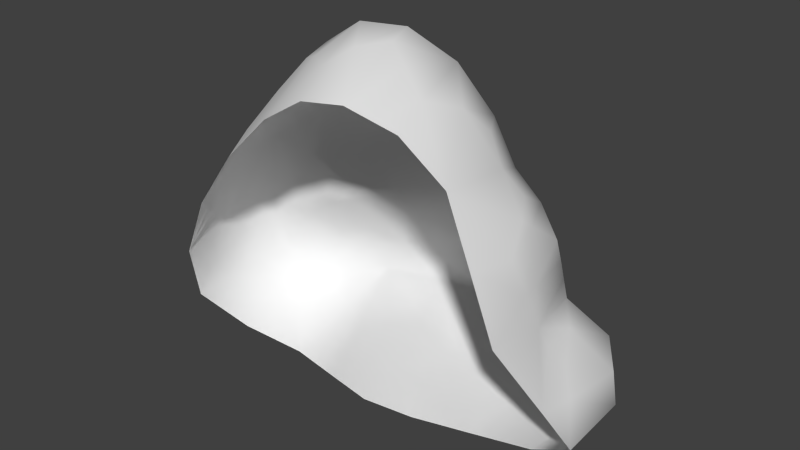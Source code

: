 # Source: Rock02.blend  (saved by Blender 2.73.0; exported with 4.5.12 LTS)
import bpy
from mathutils import Matrix  # noqa: F401  (used for matrix-valued properties, if any)

bpy.ops.wm.read_factory_settings(use_empty=True)
scene = bpy.context.scene
scene.name = 'Scene'

# ---- collections
col_collection_1 = bpy.data.collections.new('Collection 1'); scene.collection.children.link(col_collection_1)

# ---- world
world_world = bpy.data.worlds.new('World'); scene.world = world_world
world_world.color = (0.05088, 0.05088, 0.05088)
world_world.use_sun_shadow = False
world_world.sun_shadow_jitter_overblur = 0.0
world_world.cycles.sampling_method = 'MANUAL'
world_world.cycles.sample_map_resolution = 256

# ---- meshes
me_plane = bpy.data.meshes.new('Plane')
me_plane.from_pydata([(-0.3333, 0.7532, 0.4512), (0.1735, 0.4635, 0.9989), (1.162, 0.5028, 0.8537), (1.948, 0.6408, 0.368), (0.4411, -0.0423, 2.764), (0.9543, 0.06159, 2.444), (1.431, 0.07363, 1.875), (1.613, 0.1067, 1.454), (1.372, -0.5106, 2.823), (1.828, -0.5345, 2.255), (-0.4221, 0.2838, 1.848), (-0.1172, 0.2449, 2.444), (-1.483, 0.4682, 0.4067), (0.2318, -0.3274, 3.506), (0.4877, -0.9002, 3.589), (1.118, -1.21, 3.228), (-0.4587, -0.4531, 3.286), (-1.343, -0.05055, 2.401), (-0.685, -0.04923, 2.8), (-1.282, 0.2441, 1.939), (-1.836, 0.04228, 1.051), (-2.303, -0.4157, 0.5696), (-2.084, -1.041, 1.108), (-1.678, -0.7893, 2.088), (-0.5696, -0.9743, 3.215), (-1.131, -1.291, 2.422), (0.05219, -1.382, 3.396), (2.679, -0.04083, 0.3852), (2.142, -0.5136, 1.277), (2.419, -0.8004, 0.694), (2.086, -1.111, 1.899), (-2.061, -0.4642, -0.3893), (-1.594, 0.331, -0.3591), (-0.6499, -0.233, -0.4277), (0.1274, 0.2166, -0.113), (1.776, 0.2737, -0.1063), (0.9436, -0.3995, -0.2815), (2.51, -0.408, -0.08916), (-0.1821, 0.2398, 1.461), (-0.05148, 0.7426, 0.08454), (-0.03997, 0.6127, 0.7009), (-0.9541, 0.5617, 0.5529), (0.7138, 0.5746, 0.874), (1.518, 0.5991, 0.5348), (1.316, 0.2798, 1.217), (1.901, 0.646, 0.112), (2.368, 0.3806, 0.4643), (0.1897, 0.08178, 2.499), (0.3689, -0.1881, 3.23), (0.701, 0.008734, 2.589), (1.167, -0.1185, 2.739), (1.092, 0.1398, 2.036), (1.744, -0.1299, 2.028), (1.476, 0.06015, 1.693), (2.018, -0.08551, 1.363), (1.598, -0.6066, 2.511), (1.291, -0.8635, 3.085), (2.006, -0.8456, 2.184), (-0.4186, 0.1628, 2.724), (-0.8726, 0.3054, 1.919), (-0.2014, 0.3357, 2.121), (-1.631, 0.5396, -0.02147), (-1.692, 0.2, 0.6694), (-0.105, -0.3775, 3.451), (0.3751, -0.5188, 3.617), (0.2786, -1.183, 3.562), (0.7941, -1.052, 3.429), (1.233, -1.696, 3.088), (-0.6031, -0.3155, 3.009), (-0.5797, -0.663, 3.305), (-1.367, 0.1772, 2.195), (-1.565, -0.4118, 2.32), (-0.9993, -0.04254, 2.605), (-1.544, 0.1004, 1.571), (-2.161, -0.07427, 0.855), (-2.304, -0.4801, -0.01095), (-2.212, -0.7581, 0.8799), (-1.903, -0.8923, 1.652), (-2.097, -1.465, 0.6951), (-1.446, -1.064, 2.211), (-0.8254, -1.148, 2.855), (-0.2608, -1.163, 3.352), (-1.105, -1.622, 2.205), (0.1321, -1.776, 3.161), (2.818, -0.2061, 0.1335), (2.56, -0.4083, 0.5121), (2.155, -0.6675, 1.0), (2.177, -0.8549, 1.523), (2.66, -1.327, 0.5822), (1.951, -1.574, 1.948), (-1.859, -0.03503, -0.4564), (-1.867, -0.8672, -0.5172), (-1.144, 0.1873, -0.4327), (-0.4749, -0.8494, -0.6415), (-0.2851, -0.09159, -0.2199), (0.6133, -0.1332, -0.1834), (2.154, -0.07834, -0.1286), (1.292, 0.006428, -0.2233), (0.9154, -1.099, -0.4222), (2.325, -0.9467, -0.2269), (0.563, 0.2412, 1.703), (-0.9432, 0.1161, 1.255), (0.9386, 0.7652, 0.1108), (-0.8932, 0.6486, -0.004193), (1.974, 0.1404, 0.8848), (2.473, 0.3238, 0.157), (-0.1016, -0.1292, 3.057), (0.8382, -0.3334, 3.32), (1.404, -0.0882, 2.286), (2.073, -0.2984, 1.777), (1.688, -1.586, 2.65), (-0.7782, 0.2859, 2.395), (-2.152, 0.172, 0.06115), (-0.07942, -0.7012, 3.633), (0.6823, -1.795, 3.259), (-1.097, -0.6184, 2.774), (-1.931, -0.2333, 1.767), (-2.192, -1.276, -0.0008468), (-1.696, -1.544, 1.465), (-0.4523, -1.699, 2.805), (2.847, -1.091, 0.1146), (2.212, -1.53, 1.189), (-1.251, -0.6036, -0.7616), (0.3012, -1.162, -0.4355), (1.534, -0.9357, -0.4149), (-0.1867, 0.6906, 0.576), (-0.1924, 0.7556, 0.2679), (-0.6437, 0.6469, 0.502), (0.06674, 0.5371, 0.8499), (-0.004304, 0.344, 1.23), (0.4436, 0.5317, 0.9364), (1.239, 0.3913, 1.035), (1.34, 0.551, 0.6943), (0.9377, 0.5335, 0.8638), (1.925, 0.6434, 0.24), (1.733, 0.62, 0.4514), (2.158, 0.5107, 0.4162), (0.5711, -0.01649, 2.677), (0.3154, 0.01896, 2.632), (0.405, -0.1143, 2.997), (1.023, 0.09881, 2.24), (0.8277, 0.0357, 2.517), (1.061, -0.02899, 2.591), (1.453, 0.06675, 1.784), (1.262, 0.1068, 1.956), (1.586, -0.02875, 1.952), (1.545, 0.08341, 1.574), (1.815, 0.01002, 1.408), (1.466, 0.194, 1.336), (1.333, -0.6829, 2.954), (1.486, -0.558, 2.667), (1.269, -0.311, 2.781), (1.711, -0.5736, 2.383), (1.916, -0.6906, 2.22), (1.78, -0.335, 2.142), (-0.3021, 0.2549, 1.655), (-0.6473, 0.2853, 1.885), (-0.3117, 0.306, 1.985), (-0.1593, 0.2907, 2.283), (-0.2679, 0.2053, 2.587), (0.03622, 0.1642, 2.472), (-1.557, 0.5064, 0.1926), (-1.587, 0.3314, 0.5381), (-1.219, 0.5149, 0.4798), (0.0634, -0.3524, 3.478), (0.3034, -0.4231, 3.561), (0.3004, -0.2584, 3.368), (0.6409, -0.9764, 3.509), (0.4314, -0.7095, 3.603), (0.3832, -1.041, 3.575), (0.956, -1.13, 3.328), (1.175, -1.455, 3.158), (1.205, -1.037, 3.156), (-0.5309, -0.3843, 3.15), (-0.5192, -0.558, 3.296), (-0.2818, -0.4153, 3.369), (-1.355, 0.06349, 2.297), (-1.454, -0.2289, 2.36), (-1.171, -0.04694, 2.498), (-0.6441, -0.1802, 2.903), (-0.5518, 0.05342, 2.76), (-0.8422, -0.04979, 2.698), (-1.413, 0.1862, 1.758), (-1.324, 0.2125, 2.068), (-1.077, 0.2831, 1.928), (-1.69, 0.06439, 1.311), (-1.764, 0.1079, 0.8602), (-1.999, -0.01986, 0.953), (-2.303, -0.4462, 0.2793), (-2.257, -0.5863, 0.7247), (-2.232, -0.2443, 0.7123), (-1.993, -0.9668, 1.38), (-2.148, -0.8997, 0.9938), (-2.09, -1.253, 0.9014), (-1.79, -0.8408, 1.87), (-1.562, -0.9265, 2.15), (-1.622, -0.6013, 2.209), (-0.4152, -1.068, 3.284), (-0.5746, -0.8187, 3.26), (-0.6975, -1.061, 3.035), (-0.9782, -1.22, 2.639), (-1.288, -1.177, 2.317), (-1.118, -1.456, 2.313), (-0.1043, -1.272, 3.374), (0.09212, -1.579, 3.279), (0.1654, -1.282, 3.479), (2.619, -0.2246, 0.4486), (2.748, -0.1235, 0.2593), (2.523, 0.1699, 0.4247), (2.148, -0.5905, 1.139), (2.079, -0.2998, 1.32), (2.159, -0.6845, 1.4), (2.285, -0.734, 0.8472), (2.541, -1.064, 0.6381), (2.488, -0.6043, 0.6031), (2.131, -0.9835, 1.711), (2.047, -0.9781, 2.042), (2.019, -1.342, 1.923), (-1.96, -0.2496, -0.4229), (-1.964, -0.6657, -0.4533), (-2.182, -0.4721, -0.2001), (-1.369, 0.2592, -0.3959), (-1.726, 0.148, -0.4078), (-1.612, 0.4354, -0.1903), (-0.5624, -0.5412, -0.5346), (-0.8969, -0.02282, -0.4302), (-0.4675, -0.1623, -0.3238), (0.3703, 0.04171, -0.1482), (-0.07884, 0.06253, -0.1665), (0.03796, 0.4742, -0.01425), (1.534, 0.14, -0.1648), (1.839, 0.4598, 0.002835), (1.965, 0.09766, -0.1175), (1.118, -0.1965, -0.2524), (0.9295, -0.7494, -0.3518), (0.7784, -0.2664, -0.2324), (2.331, -0.2432, -0.1089), (2.663, -0.307, 0.02215), (2.418, -0.6773, -0.158), (-0.5626, 0.1776, 1.358), (0.1904, 0.2386, 1.582), (0.4436, 0.7497, 0.09765), (-0.4724, 0.6956, 0.04017), (0.4493, 0.6938, 0.4058), (-0.4916, 0.359, 0.9779), (-0.9237, 0.6055, 0.2743), (-0.9486, 0.3231, 0.9039), (0.6384, 0.399, 1.289), (0.8262, 0.6725, 0.4924), (1.229, 0.6822, 0.3228), (1.748, 0.3698, 0.7098), (0.9392, 0.2619, 1.46), (1.647, 0.2101, 1.051), (1.42, 0.7056, 0.1114), (2.187, 0.4849, 0.1345), (2.17, 0.2605, 0.6745), (2.421, 0.3522, 0.3107), (0.3763, 0.1582, 2.101), (0.04407, -0.02372, 2.778), (0.1337, -0.1594, 3.144), (0.6036, -0.2615, 3.275), (0.632, 0.124, 2.146), (0.7696, -0.1558, 2.955), (1.003, -0.217, 3.029), (1.287, -0.1032, 2.513), (0.8284, 0.1923, 1.87), (1.249, 0.02508, 2.161), (1.571, -0.1118, 2.157), (1.905, -0.2158, 1.902), (1.025, 0.1544, 1.698), (1.767, -0.1223, 1.735), (1.997, 0.02816, 1.124), (2.046, -0.1917, 1.57), (1.494, -0.3483, 2.399), (1.652, -1.096, 2.58), (1.065, -0.5887, 3.202), (1.489, -1.233, 2.868), (2.031, -0.5758, 1.981), (1.856, -1.212, 2.417), (-0.2601, 0.02293, 2.893), (-0.5984, 0.2145, 2.554), (-0.9079, 0.2322, 1.589), (-0.8254, 0.2833, 2.156), (-0.4898, 0.3059, 2.263), (0.1808, 0.2808, 1.912), (-1.262, 0.5953, -0.01283), (-1.892, 0.3544, 0.01984), (-1.318, 0.1423, 0.9622), (-1.922, 0.1912, 0.3653), (-0.1033, -0.2534, 3.254), (-0.0922, -0.5394, 3.542), (0.6066, -0.4296, 3.469), (0.1478, -0.61, 3.625), (0.09961, -0.942, 3.597), (0.4805, -1.489, 3.41), (0.8161, -0.689, 3.375), (0.7382, -1.425, 3.344), (1.46, -1.641, 2.869), (0.9575, -1.745, 3.174), (-0.3523, -0.2224, 3.036), (-0.8502, -0.467, 2.883), (-0.3296, -0.6821, 3.469), (-0.8385, -0.6407, 3.039), (-1.073, 0.2281, 2.285), (-1.649, -0.01011, 1.991), (-1.748, -0.3155, 2.048), (-1.331, -0.5188, 2.54), (-1.048, -0.3228, 2.682), (-0.8887, 0.112, 2.494), (-1.244, 0.1139, 1.413), (-1.738, -0.06077, 1.669), (-2.157, 0.0441, 0.4581), (-2.046, -0.1604, 1.311), (-2.228, -0.1531, 0.0251), (-2.248, -0.878, -0.005899), (-2.072, -0.5083, 1.323), (-2.202, -1.017, 0.4395), (-1.917, -0.5692, 1.71), (-1.8, -1.218, 1.559), (-2.144, -1.371, 0.3471), (-1.897, -1.505, 1.08), (-1.272, -0.8411, 2.502), (-1.571, -1.304, 1.838), (-0.9614, -0.8834, 2.823), (-0.6389, -1.423, 2.83), (-0.1701, -0.9319, 3.492), (-0.3565, -1.431, 3.079), (-1.401, -1.583, 1.835), (-0.7786, -1.66, 2.505), (0.4072, -1.785, 3.21), (-0.1601, -1.737, 2.983), (2.645, 0.05886, 0.1452), (2.832, -0.6485, 0.124), (2.263, -0.1339, 0.6984), (2.705, -0.7496, 0.3133), (2.061, -0.2636, 0.9426), (2.186, -1.099, 1.095), (2.125, -0.5767, 1.65), (2.196, -1.192, 1.356), (2.754, -1.209, 0.3484), (2.436, -1.428, 0.8855), (1.819, -1.58, 2.299), (2.081, -1.552, 1.568), (-2.005, 0.06943, -0.1976), (-1.555, -0.3193, -0.609), (-2.029, -1.072, -0.259), (-1.559, -0.7354, -0.6394), (-1.019, 0.419, -0.2184), (-1.198, -0.2081, -0.5971), (-0.8631, -0.7265, -0.7015), (-0.08682, -1.006, -0.5385), (0.008073, -0.6269, -0.3277), (-0.5892, 0.2786, -0.1121), (0.776, 0.316, -0.03632), (0.4573, -0.6477, -0.3094), (2.313, 0.1227, 0.01419), (1.844, -0.507, -0.2718), (1.115, 0.3858, -0.05625), (1.413, -0.4646, -0.3191), (0.6083, -1.131, -0.4288), (1.225, -1.017, -0.4186), (2.586, -1.019, -0.05616), (1.93, -0.9412, -0.3209), (-0.5676, 0.5167, 0.74), (0.1285, 0.723, 0.3368), (-0.558, 0.6793, 0.2711), (0.4465, 0.6278, 0.6711), (-0.2479, 0.3514, 1.104), (0.317, 0.3774, 1.259), (0.9385, 0.3442, 1.162), (1.493, 0.3457, 0.8726), (1.083, 0.6057, 0.5933), (2.173, 0.4978, 0.2753), (1.577, 0.6628, 0.2814), (1.953, 0.4402, 0.563), (0.5873, -0.136, 2.976), (0.4737, 0.07149, 2.389), (0.2245, -0.07022, 2.888), (1.155, -0.003637, 2.376), (0.828, 0.1116, 2.193), (0.9154, -0.08924, 2.773), (1.675, -0.07628, 1.843), (1.146, 0.1316, 1.827), (1.416, -0.002557, 2.056), (1.245, 0.2287, 1.517), (1.792, -0.05571, 1.572), (1.732, 0.05729, 1.23), (1.168, -0.4423, 2.992), (1.492, -0.8908, 2.767), (1.383, -0.3285, 2.59), (1.634, -0.3458, 2.27), (1.785, -0.8929, 2.4), (1.903, -0.4567, 2.061), (-0.06064, 0.262, 1.783), (-0.605, 0.2346, 1.622), (-0.5685, 0.2848, 2.074), (0.1085, 0.2219, 2.192), (-0.3788, 0.2536, 2.423), (-0.1119, 0.09445, 2.685), (-1.24, 0.5606, 0.2335), (-1.74, 0.3468, 0.2789), (-1.268, 0.3248, 0.721), (0.09855, -0.2559, 3.311), (0.1056, -0.4812, 3.552), (0.4535, -0.3447, 3.418), (0.5607, -1.233, 3.46), (0.6238, -0.7018, 3.489), (0.2655, -0.8257, 3.6), (1.01, -0.8587, 3.265), (0.9568, -1.44, 3.251), (1.332, -1.344, 3.013), (-0.3171, -0.3188, 3.206), (-0.6847, -0.5125, 3.092), (-0.3057, -0.5487, 3.419), (-1.122, 0.08977, 2.387), (-1.552, -0.1176, 2.178), (-1.251, -0.2807, 2.514), (-0.8462, -0.2515, 2.786), (-0.4521, -0.07862, 2.897), (-0.7203, 0.07544, 2.622), (-1.16, 0.2254, 1.673), (-1.531, 0.09274, 1.875), (-1.075, 0.2562, 2.107), (-1.868, -0.04764, 1.311), (-1.504, 0.09983, 1.136), (-1.96, 0.07652, 0.6591), (-2.23, -0.1978, 0.3687), (-2.252, -0.7316, 0.3594), (-2.152, -0.3797, 1.018), (-1.945, -1.236, 1.23), (-2.032, -0.7364, 1.352), (-2.146, -1.135, 0.6704), (-1.769, -0.5825, 1.959), (-1.681, -1.072, 1.854), (-1.447, -0.7227, 2.354), (-0.527, -1.246, 3.057), (-0.3724, -0.8753, 3.376), (-0.768, -0.851, 3.042), (-0.8784, -1.44, 2.572), (-1.125, -1.03, 2.572), (-1.345, -1.38, 2.076), (-0.002336, -1.107, 3.486), (-0.1322, -1.505, 3.179), (0.2863, -1.534, 3.345), (2.393, 0.01797, 0.5616), (2.725, -0.4365, 0.2863), (2.584, 0.1144, 0.285), (2.173, -0.8913, 1.247), (2.07, -0.2812, 1.131), (2.102, -0.4384, 1.485), (2.271, -0.4339, 0.7728), (2.362, -1.081, 0.8664), (2.622, -0.9066, 0.4757), (2.108, -1.267, 1.64), (2.082, -0.7791, 1.846), (1.938, -1.277, 2.17), (-2.094, -0.2013, -0.1989), (-1.759, -0.4925, -0.5311), (-2.106, -0.7718, -0.2296), (-1.316, 0.4272, -0.2044), (-1.462, -0.03006, -0.5025), (-1.809, 0.2524, -0.194), (-0.2772, -0.584, -0.4311), (-0.88, -0.3747, -0.5658), (-0.743, 0.1284, -0.2711), (0.407, 0.3948, -0.02528), (0.1892, -0.2926, -0.238), (-0.2756, 0.3763, -0.06316), (1.689, -0.1835, -0.2183), (1.477, 0.4228, -0.02671), (2.076, 0.2913, 0.008515), (0.9469, 0.05973, -0.1443), (1.171, -0.607, -0.3355), (0.6934, -0.6985, -0.3306), (2.131, -0.5922, -0.2149), (2.488, -0.09215, 0.01817), (2.625, -0.6629, -0.01701)], [], [(363, 246, 101, 244), (364, 243, 102, 241), (365, 242, 103, 245), (366, 248, 102, 243), (367, 244, 101, 239), (368, 240, 100, 247), (369, 247, 100, 251), (370, 252, 104, 250), (371, 249, 102, 248), (372, 256, 105, 254), (373, 253, 102, 249), (374, 250, 104, 255), (375, 260, 107, 262), (376, 261, 100, 257), (377, 258, 106, 259), (378, 264, 108, 266), (379, 265, 100, 261), (380, 262, 107, 263), (381, 268, 109, 270), (382, 269, 100, 265), (383, 266, 108, 267), (384, 251, 100, 269), (385, 270, 109, 272), (386, 271, 104, 252), (387, 263, 107, 275), (388, 276, 110, 274), (389, 273, 108, 264), (390, 267, 108, 273), (391, 274, 110, 278), (392, 277, 109, 268), (393, 284, 100, 240), (394, 239, 101, 281), (395, 282, 111, 283), (396, 257, 100, 284), (397, 283, 111, 280), (398, 279, 106, 258), (399, 245, 103, 285), (400, 286, 112, 288), (401, 287, 101, 246), (402, 259, 106, 289), (403, 290, 113, 292), (404, 291, 107, 260), (405, 294, 114, 296), (406, 295, 107, 291), (407, 292, 113, 293), (408, 275, 107, 295), (409, 296, 114, 298), (410, 297, 110, 276), (411, 289, 106, 299), (412, 300, 115, 302), (413, 301, 113, 290), (414, 308, 111, 303), (415, 304, 116, 305), (416, 306, 115, 307), (417, 307, 115, 300), (418, 299, 106, 279), (419, 280, 111, 308), (420, 281, 101, 309), (421, 310, 116, 304), (422, 303, 111, 282), (423, 312, 116, 310), (424, 309, 101, 287), (425, 288, 112, 311), (426, 311, 112, 313), (427, 314, 117, 316), (428, 315, 116, 312), (429, 320, 118, 318), (430, 317, 116, 315), (431, 316, 117, 319), (432, 305, 116, 317), (433, 318, 118, 322), (434, 321, 115, 306), (435, 324, 119, 326), (436, 325, 113, 301), (437, 302, 115, 323), (438, 328, 119, 324), (439, 323, 115, 321), (440, 322, 118, 327), (441, 293, 113, 325), (442, 326, 119, 330), (443, 329, 114, 294), (444, 255, 104, 333), (445, 334, 120, 332), (446, 331, 105, 256), (447, 338, 121, 336), (448, 335, 104, 271), (449, 272, 109, 337), (450, 333, 104, 335), (451, 336, 121, 340), (452, 339, 120, 334), (453, 342, 121, 338), (454, 337, 109, 277), (455, 278, 110, 341), (456, 313, 112, 343), (457, 344, 122, 346), (458, 345, 117, 314), (459, 285, 103, 347), (460, 348, 122, 344), (461, 343, 112, 286), (462, 351, 123, 350), (463, 349, 122, 348), (464, 347, 103, 352), (465, 241, 102, 353), (466, 354, 123, 351), (467, 352, 103, 242), (468, 356, 124, 358), (469, 357, 102, 253), (470, 254, 105, 355), (471, 353, 102, 357), (472, 358, 124, 360), (473, 359, 123, 354), (474, 362, 124, 356), (475, 355, 105, 331), (476, 332, 120, 361), (125, 363, 244, 40), (0, 127, 363, 125), (127, 41, 246, 363), (126, 364, 241, 39), (0, 125, 364, 126), (125, 40, 243, 364), (127, 365, 245, 41), (0, 126, 365, 127), (126, 39, 242, 365), (128, 366, 243, 40), (1, 130, 366, 128), (130, 42, 248, 366), (129, 367, 239, 38), (1, 128, 367, 129), (128, 40, 244, 367), (130, 368, 247, 42), (1, 129, 368, 130), (129, 38, 240, 368), (131, 369, 251, 44), (2, 133, 369, 131), (133, 42, 247, 369), (132, 370, 250, 43), (2, 131, 370, 132), (131, 44, 252, 370), (133, 371, 248, 42), (2, 132, 371, 133), (132, 43, 249, 371), (134, 372, 254, 45), (3, 136, 372, 134), (136, 46, 256, 372), (135, 373, 249, 43), (3, 134, 373, 135), (134, 45, 253, 373), (136, 374, 255, 46), (3, 135, 374, 136), (135, 43, 250, 374), (137, 375, 262, 49), (4, 139, 375, 137), (139, 48, 260, 375), (138, 376, 257, 47), (4, 137, 376, 138), (137, 49, 261, 376), (139, 377, 259, 48), (4, 138, 377, 139), (138, 47, 258, 377), (140, 378, 266, 51), (5, 142, 378, 140), (142, 50, 264, 378), (141, 379, 261, 49), (5, 140, 379, 141), (140, 51, 265, 379), (142, 380, 263, 50), (5, 141, 380, 142), (141, 49, 262, 380), (143, 381, 270, 53), (6, 145, 381, 143), (145, 52, 268, 381), (144, 382, 265, 51), (6, 143, 382, 144), (143, 53, 269, 382), (145, 383, 267, 52), (6, 144, 383, 145), (144, 51, 266, 383), (146, 384, 269, 53), (7, 148, 384, 146), (148, 44, 251, 384), (147, 385, 272, 54), (7, 146, 385, 147), (146, 53, 270, 385), (148, 386, 252, 44), (7, 147, 386, 148), (147, 54, 271, 386), (149, 387, 275, 56), (8, 151, 387, 149), (151, 50, 263, 387), (150, 388, 274, 55), (8, 149, 388, 150), (149, 56, 276, 388), (151, 389, 264, 50), (8, 150, 389, 151), (150, 55, 273, 389), (152, 390, 273, 55), (9, 154, 390, 152), (154, 52, 267, 390), (153, 391, 278, 57), (9, 152, 391, 153), (152, 55, 274, 391), (154, 392, 268, 52), (9, 153, 392, 154), (153, 57, 277, 392), (155, 393, 240, 38), (10, 157, 393, 155), (157, 60, 284, 393), (156, 394, 281, 59), (10, 155, 394, 156), (155, 38, 239, 394), (157, 395, 283, 60), (10, 156, 395, 157), (156, 59, 282, 395), (158, 396, 284, 60), (11, 160, 396, 158), (160, 47, 257, 396), (159, 397, 280, 58), (11, 158, 397, 159), (158, 60, 283, 397), (160, 398, 258, 47), (11, 159, 398, 160), (159, 58, 279, 398), (161, 399, 285, 61), (12, 163, 399, 161), (163, 41, 245, 399), (162, 400, 288, 62), (12, 161, 400, 162), (161, 61, 286, 400), (163, 401, 246, 41), (12, 162, 401, 163), (162, 62, 287, 401), (164, 402, 289, 63), (13, 166, 402, 164), (166, 48, 259, 402), (165, 403, 292, 64), (13, 164, 403, 165), (164, 63, 290, 403), (166, 404, 260, 48), (13, 165, 404, 166), (165, 64, 291, 404), (167, 405, 296, 66), (14, 169, 405, 167), (169, 65, 294, 405), (168, 406, 291, 64), (14, 167, 406, 168), (167, 66, 295, 406), (169, 407, 293, 65), (14, 168, 407, 169), (168, 64, 292, 407), (170, 408, 295, 66), (15, 172, 408, 170), (172, 56, 275, 408), (171, 409, 298, 67), (15, 170, 409, 171), (170, 66, 296, 409), (172, 410, 276, 56), (15, 171, 410, 172), (171, 67, 297, 410), (173, 411, 299, 68), (16, 175, 411, 173), (175, 63, 289, 411), (174, 412, 302, 69), (16, 173, 412, 174), (173, 68, 300, 412), (175, 413, 290, 63), (16, 174, 413, 175), (174, 69, 301, 413), (176, 414, 303, 70), (17, 178, 414, 176), (178, 72, 308, 414), (177, 415, 305, 71), (17, 176, 415, 177), (176, 70, 304, 415), (178, 416, 307, 72), (17, 177, 416, 178), (177, 71, 306, 416), (179, 417, 300, 68), (18, 181, 417, 179), (181, 72, 307, 417), (180, 418, 279, 58), (18, 179, 418, 180), (179, 68, 299, 418), (181, 419, 308, 72), (18, 180, 419, 181), (180, 58, 280, 419), (182, 420, 309, 73), (19, 184, 420, 182), (184, 59, 281, 420), (183, 421, 304, 70), (19, 182, 421, 183), (182, 73, 310, 421), (184, 422, 282, 59), (19, 183, 422, 184), (183, 70, 303, 422), (185, 423, 310, 73), (20, 187, 423, 185), (187, 74, 312, 423), (186, 424, 287, 62), (20, 185, 424, 186), (185, 73, 309, 424), (187, 425, 311, 74), (20, 186, 425, 187), (186, 62, 288, 425), (188, 426, 313, 75), (21, 190, 426, 188), (190, 74, 311, 426), (189, 427, 316, 76), (21, 188, 427, 189), (188, 75, 314, 427), (190, 428, 312, 74), (21, 189, 428, 190), (189, 76, 315, 428), (191, 429, 318, 77), (22, 193, 429, 191), (193, 78, 320, 429), (192, 430, 315, 76), (22, 191, 430, 192), (191, 77, 317, 430), (193, 431, 319, 78), (22, 192, 431, 193), (192, 76, 316, 431), (194, 432, 317, 77), (23, 196, 432, 194), (196, 71, 305, 432), (195, 433, 322, 79), (23, 194, 433, 195), (194, 77, 318, 433), (196, 434, 306, 71), (23, 195, 434, 196), (195, 79, 321, 434), (197, 435, 326, 81), (24, 199, 435, 197), (199, 80, 324, 435), (198, 436, 301, 69), (24, 197, 436, 198), (197, 81, 325, 436), (199, 437, 323, 80), (24, 198, 437, 199), (198, 69, 302, 437), (200, 438, 324, 80), (25, 202, 438, 200), (202, 82, 328, 438), (201, 439, 321, 79), (25, 200, 439, 201), (200, 80, 323, 439), (202, 440, 327, 82), (25, 201, 440, 202), (201, 79, 322, 440), (203, 441, 325, 81), (26, 205, 441, 203), (205, 65, 293, 441), (204, 442, 330, 83), (26, 203, 442, 204), (203, 81, 326, 442), (205, 443, 294, 65), (26, 204, 443, 205), (204, 83, 329, 443), (206, 444, 333, 85), (27, 208, 444, 206), (208, 46, 255, 444), (207, 445, 332, 84), (27, 206, 445, 207), (206, 85, 334, 445), (208, 446, 256, 46), (27, 207, 446, 208), (207, 84, 331, 446), (209, 447, 336, 86), (28, 211, 447, 209), (211, 87, 338, 447), (210, 448, 271, 54), (28, 209, 448, 210), (209, 86, 335, 448), (211, 449, 337, 87), (28, 210, 449, 211), (210, 54, 272, 449), (212, 450, 335, 86), (29, 214, 450, 212), (214, 85, 333, 450), (213, 451, 340, 88), (29, 212, 451, 213), (212, 86, 336, 451), (214, 452, 334, 85), (29, 213, 452, 214), (213, 88, 339, 452), (215, 453, 338, 87), (30, 217, 453, 215), (217, 89, 342, 453), (216, 454, 277, 57), (30, 215, 454, 216), (215, 87, 337, 454), (217, 455, 341, 89), (30, 216, 455, 217), (216, 57, 278, 455), (218, 456, 343, 90), (31, 220, 456, 218), (220, 75, 313, 456), (219, 457, 346, 91), (31, 218, 457, 219), (218, 90, 344, 457), (220, 458, 314, 75), (31, 219, 458, 220), (219, 91, 345, 458), (221, 459, 347, 92), (32, 223, 459, 221), (223, 61, 285, 459), (222, 460, 344, 90), (32, 221, 460, 222), (221, 92, 348, 460), (223, 461, 286, 61), (32, 222, 461, 223), (222, 90, 343, 461), (224, 462, 350, 93), (33, 226, 462, 224), (226, 94, 351, 462), (225, 463, 348, 92), (33, 224, 463, 225), (224, 93, 349, 463), (226, 464, 352, 94), (33, 225, 464, 226), (225, 92, 347, 464), (227, 465, 353, 95), (34, 229, 465, 227), (229, 39, 241, 465), (228, 466, 351, 94), (34, 227, 466, 228), (227, 95, 354, 466), (229, 467, 242, 39), (34, 228, 467, 229), (228, 94, 352, 467), (230, 468, 358, 97), (35, 232, 468, 230), (232, 96, 356, 468), (231, 469, 253, 45), (35, 230, 469, 231), (230, 97, 357, 469), (232, 470, 355, 96), (35, 231, 470, 232), (231, 45, 254, 470), (233, 471, 357, 97), (36, 235, 471, 233), (235, 95, 353, 471), (234, 472, 360, 98), (36, 233, 472, 234), (233, 97, 358, 472), (235, 473, 354, 95), (36, 234, 473, 235), (234, 98, 359, 473), (236, 474, 356, 96), (37, 238, 474, 236), (238, 99, 362, 474), (237, 475, 331, 84), (37, 236, 475, 237), (236, 96, 355, 475), (238, 476, 361, 99), (37, 237, 476, 238), (237, 84, 332, 476)])
me_plane.polygons.foreach_set('use_smooth', [True] * 456)
_uv = me_plane.uv_layers.new(name='UVMap')
_uv.uv.foreach_set('vector', [0.4725, 0.5874, 0.4224, 0.6, 0.3916, 0.5645, 0.458, 0.5573, 0.5829, 0.5827, 0.6039, 0.5469, 0.6834, 0.5437, 0.6432, 0.5905, 0.5256, 0.6476, 0.5643, 0.6776, 0.5255, 0.718, 0.4893, 0.6768, 0.5764, 0.5172, 0.6315, 0.5074, 0.6834, 0.5437, 0.6039, 0.5469, 0.4702, 0.5264, 0.458, 0.5573, 0.3916, 0.5645, 0.4192, 0.5259, 0.5094, 0.467, 0.47, 0.4466, 0.4931, 0.4057, 0.5364, 0.4384, 0.575, 0.4206, 0.5364, 0.4384, 0.4931, 0.4057, 0.5483, 0.3911, 0.6534, 0.3922, 0.654, 0.3537, 0.7045, 0.331, 0.6932, 0.3816, 0.6421, 0.469, 0.6827, 0.488, 0.6834, 0.5437, 0.6315, 0.5074, 0.7706, 0.4251, 0.7954, 0.3994, 0.8241, 0.423, 0.7935, 0.4491, 0.7142, 0.4694, 0.7232, 0.5095, 0.6834, 0.5437, 0.6827, 0.488, 0.7204, 0.3914, 0.6932, 0.3816, 0.7045, 0.331, 0.7356, 0.3534, 0.3826, 0.3038, 0.3554, 0.2743, 0.3617, 0.2392, 0.3934, 0.2832, 0.4284, 0.3631, 0.4591, 0.3665, 0.4931, 0.4057, 0.447, 0.3929, 0.3681, 0.3474, 0.3645, 0.3703, 0.328, 0.3607, 0.3386, 0.335, 0.4742, 0.2875, 0.4707, 0.2543, 0.4998, 0.2559, 0.5003, 0.2923, 0.4684, 0.3436, 0.497, 0.3673, 0.4931, 0.4057, 0.4591, 0.3665, 0.4207, 0.2829, 0.3934, 0.2832, 0.3617, 0.2392, 0.4016, 0.2459, 0.5667, 0.2732, 0.5801, 0.2341, 0.6095, 0.2226, 0.587, 0.2703, 0.5251, 0.3398, 0.5288, 0.3618, 0.4931, 0.4057, 0.497, 0.3673, 0.5234, 0.2843, 0.5003, 0.2923, 0.4998, 0.2559, 0.5253, 0.2507, 0.5659, 0.3563, 0.5483, 0.3911, 0.4931, 0.4057, 0.5288, 0.3618, 0.6076, 0.2848, 0.587, 0.2703, 0.6095, 0.2226, 0.6318, 0.2479, 0.6412, 0.3265, 0.6793, 0.3021, 0.7045, 0.331, 0.654, 0.3537, 0.4113, 0.1988, 0.4016, 0.2459, 0.3617, 0.2392, 0.3804, 0.1839, 0.449, 0.1182, 0.4336, 0.07101, 0.4681, 0.0134, 0.4771, 0.08478, 0.4675, 0.2098, 0.4929, 0.206, 0.4998, 0.2559, 0.4707, 0.2543, 0.5167, 0.2066, 0.5253, 0.2507, 0.4998, 0.2559, 0.4929, 0.206, 0.5106, 0.1151, 0.4771, 0.08478, 0.4681, 0.0134, 0.5131, 0.06768, 0.5621, 0.1897, 0.5837, 0.1723, 0.6095, 0.2226, 0.5801, 0.2341, 0.4342, 0.4492, 0.4462, 0.419, 0.4931, 0.4057, 0.47, 0.4466, 0.3968, 0.5056, 0.4192, 0.5259, 0.3916, 0.5645, 0.3713, 0.5318, 0.3674, 0.4628, 0.3363, 0.4738, 0.3216, 0.4484, 0.3604, 0.4404, 0.419, 0.4057, 0.447, 0.3929, 0.4931, 0.4057, 0.4462, 0.419, 0.358, 0.4222, 0.3604, 0.4404, 0.3216, 0.4484, 0.3249, 0.4257, 0.36, 0.3872, 0.3282, 0.3819, 0.328, 0.3607, 0.3645, 0.3703, 0.4551, 0.6948, 0.4893, 0.6768, 0.5255, 0.718, 0.478, 0.7318, 0.3894, 0.7155, 0.3907, 0.7584, 0.351, 0.7713, 0.358, 0.7181, 0.4052, 0.6363, 0.3783, 0.6147, 0.3916, 0.5645, 0.4224, 0.6, 0.3196, 0.3216, 0.3386, 0.335, 0.328, 0.3607, 0.3078, 0.3414, 0.2848, 0.2856, 0.2641, 0.2983, 0.2405, 0.2743, 0.2691, 0.2629, 0.3304, 0.2736, 0.3296, 0.2454, 0.3617, 0.2392, 0.3554, 0.2743, 0.2465, 0.1456, 0.2138, 0.1234, 0.2086, 0.06868, 0.2493, 0.1069, 0.3044, 0.2066, 0.3258, 0.1921, 0.3617, 0.2392, 0.3296, 0.2454, 0.2564, 0.2236, 0.2691, 0.2629, 0.2405, 0.2743, 0.2298, 0.2262, 0.3471, 0.1526, 0.3804, 0.1839, 0.3617, 0.2392, 0.3258, 0.1921, 0.2911, 0.08409, 0.2493, 0.1069, 0.2086, 0.06868, 0.2684, 0.04689, 0.3832, 0.06615, 0.3981, 0.01925, 0.4681, 0.0134, 0.4336, 0.07101, 0.2824, 0.3557, 0.3078, 0.3414, 0.328, 0.3607, 0.2941, 0.3734, 0.2262, 0.3764, 0.2211, 0.4043, 0.182, 0.4226, 0.1955, 0.3827, 0.2477, 0.3233, 0.2247, 0.3086, 0.2405, 0.2743, 0.2641, 0.2983, 0.2731, 0.4682, 0.2881, 0.4427, 0.3216, 0.4484, 0.298, 0.4776, 0.2343, 0.5227, 0.2502, 0.5511, 0.2259, 0.5955, 0.2105, 0.5517, 0.2184, 0.462, 0.1886, 0.4653, 0.182, 0.4226, 0.2183, 0.4298, 0.2434, 0.4132, 0.2183, 0.4298, 0.182, 0.4226, 0.2211, 0.4043, 0.2984, 0.3893, 0.2941, 0.3734, 0.328, 0.3607, 0.3282, 0.3819, 0.2954, 0.4239, 0.3249, 0.4257, 0.3216, 0.4484, 0.2881, 0.4427, 0.3396, 0.5419, 0.3713, 0.5318, 0.3916, 0.5645, 0.3495, 0.5708, 0.279, 0.5515, 0.2667, 0.5863, 0.2259, 0.5955, 0.2502, 0.5511, 0.3138, 0.4953, 0.298, 0.4776, 0.3216, 0.4484, 0.3363, 0.4738, 0.2837, 0.6264, 0.2544, 0.6443, 0.2259, 0.5955, 0.2667, 0.5863, 0.3457, 0.6116, 0.3495, 0.5708, 0.3916, 0.5645, 0.3783, 0.6147, 0.3294, 0.6923, 0.358, 0.7181, 0.351, 0.7713, 0.3169, 0.7321, 0.2815, 0.7723, 0.3169, 0.7321, 0.351, 0.7713, 0.3048, 0.8122, 0.2051, 0.826, 0.2063, 0.8866, 0.154, 0.9201, 0.1641, 0.8395, 0.2291, 0.7048, 0.2, 0.6772, 0.2259, 0.5955, 0.2544, 0.6443, 0.07861, 0.6961, 0.03972, 0.7164, 0.01876, 0.6331, 0.06897, 0.629, 0.1588, 0.6766, 0.1725, 0.6103, 0.2259, 0.5955, 0.2, 0.6772, 0.1262, 0.8014, 0.1641, 0.8395, 0.154, 0.9201, 0.1073, 0.8599, 0.1687, 0.5693, 0.2105, 0.5517, 0.2259, 0.5955, 0.1725, 0.6103, 0.09197, 0.5799, 0.06897, 0.629, 0.01876, 0.6331, 0.05702, 0.573, 0.1518, 0.498, 0.1387, 0.4677, 0.182, 0.4226, 0.1886, 0.4653, 0.1133, 0.3013, 0.0763, 0.3148, 0.04581, 0.2733, 0.09683, 0.2663, 0.1875, 0.2982, 0.1942, 0.2668, 0.2405, 0.2743, 0.2247, 0.3086, 0.1626, 0.3595, 0.1955, 0.3827, 0.182, 0.4226, 0.1444, 0.3894, 0.05887, 0.3784, 0.02999, 0.3597, 0.04581, 0.2733, 0.0763, 0.3148, 0.1132, 0.4324, 0.1444, 0.3894, 0.182, 0.4226, 0.1387, 0.4677, 0.04923, 0.5075, 0.05702, 0.573, 0.01876, 0.6331, 0.01647, 0.5396, 0.1916, 0.2261, 0.2298, 0.2262, 0.2405, 0.2743, 0.1942, 0.2668, 0.1163, 0.2187, 0.09683, 0.2663, 0.04581, 0.2733, 0.0792, 0.2114, 0.1748, 0.1472, 0.1606, 0.1091, 0.2086, 0.06868, 0.2138, 0.1234, 0.7862, 0.3321, 0.7356, 0.3534, 0.7045, 0.331, 0.7718, 0.3091, 0.8857, 0.3163, 0.9066, 0.2854, 0.974, 0.2836, 0.9346, 0.3218, 0.8301, 0.3733, 0.8597, 0.3915, 0.8241, 0.423, 0.7954, 0.3994, 0.7292, 0.1577, 0.7305, 0.1102, 0.7768, 0.07494, 0.7655, 0.1396, 0.7036, 0.2536, 0.7293, 0.2676, 0.7045, 0.331, 0.6793, 0.3021, 0.6624, 0.2118, 0.6318, 0.2479, 0.6095, 0.2226, 0.6468, 0.184, 0.7816, 0.26, 0.7718, 0.3091, 0.7045, 0.331, 0.7293, 0.2676, 0.8139, 0.1638, 0.7655, 0.1396, 0.7768, 0.07494, 0.8365, 0.1166, 0.8845, 0.2367, 0.9351, 0.221, 0.974, 0.2836, 0.9066, 0.2854, 0.6776, 0.08564, 0.7014, 0.05163, 0.7768, 0.07494, 0.7305, 0.1102, 0.6188, 0.146, 0.6468, 0.184, 0.6095, 0.2226, 0.5837, 0.1723, 0.5689, 0.0644, 0.5131, 0.06768, 0.4681, 0.0134, 0.547, 0.02086, 0.3363, 0.8505, 0.3048, 0.8122, 0.351, 0.7713, 0.3802, 0.8216, 0.3895, 0.9286, 0.4595, 0.9198, 0.5097, 0.9678, 0.4112, 0.9684, 0.2629, 0.912, 0.2334, 0.9446, 0.154, 0.9201, 0.2063, 0.8866, 0.4841, 0.7814, 0.478, 0.7318, 0.5255, 0.718, 0.5262, 0.7795, 0.4749, 0.8754, 0.5183, 0.9044, 0.5097, 0.9678, 0.4595, 0.9198, 0.4111, 0.8024, 0.3802, 0.8216, 0.351, 0.7713, 0.3907, 0.7584, 0.7365, 0.8655, 0.7913, 0.8327, 0.886, 0.8742, 0.8017, 0.9059, 0.6001, 0.9014, 0.6136, 0.9527, 0.5097, 0.9678, 0.5183, 0.9044, 0.5988, 0.8023, 0.5262, 0.7795, 0.5255, 0.718, 0.611, 0.7546, 0.6973, 0.65, 0.6432, 0.5905, 0.6834, 0.5437, 0.7404, 0.6262, 0.7713, 0.7712, 0.8417, 0.7914, 0.886, 0.8742, 0.7913, 0.8327, 0.6326, 0.7143, 0.611, 0.7546, 0.5255, 0.718, 0.5643, 0.6776, 0.8906, 0.569, 0.9428, 0.5703, 0.9912, 0.6332, 0.9186, 0.6184, 0.7808, 0.5386, 0.7647, 0.5737, 0.6834, 0.5437, 0.7232, 0.5095, 0.828, 0.4843, 0.7935, 0.4491, 0.8241, 0.423, 0.8592, 0.4652, 0.7994, 0.6375, 0.7404, 0.6262, 0.6834, 0.5437, 0.7647, 0.5737, 0.9184, 0.6759, 0.9186, 0.6184, 0.9912, 0.6332, 0.9783, 0.7029, 0.8799, 0.7624, 0.9257, 0.8234, 0.886, 0.8742, 0.8417, 0.7914, 0.9555, 0.509, 0.9956, 0.5447, 0.9912, 0.6332, 0.9428, 0.5703, 0.8876, 0.4325, 0.8592, 0.4652, 0.8241, 0.423, 0.8597, 0.3915, 0.9514, 0.3848, 0.9346, 0.3218, 0.974, 0.2836, 0.9869, 0.3699, 0.5227, 0.5749, 0.4725, 0.5874, 0.458, 0.5573, 0.5245, 0.5501, 0.5209, 0.5996, 0.487, 0.6176, 0.4725, 0.5874, 0.5227, 0.5749, 0.487, 0.6176, 0.4531, 0.6355, 0.4224, 0.6, 0.4725, 0.5874, 0.562, 0.6184, 0.5829, 0.5827, 0.6432, 0.5905, 0.6031, 0.6372, 0.5209, 0.5996, 0.5227, 0.5749, 0.5829, 0.5827, 0.562, 0.6184, 0.5227, 0.5749, 0.5245, 0.5501, 0.6039, 0.5469, 0.5829, 0.5827, 0.487, 0.6176, 0.5256, 0.6476, 0.4893, 0.6768, 0.4531, 0.6355, 0.5209, 0.5996, 0.562, 0.6184, 0.5256, 0.6476, 0.487, 0.6176, 0.562, 0.6184, 0.6031, 0.6372, 0.5643, 0.6776, 0.5256, 0.6476, 0.5212, 0.5269, 0.5764, 0.5172, 0.6039, 0.5469, 0.5245, 0.5501, 0.5179, 0.5038, 0.5488, 0.4874, 0.5764, 0.5172, 0.5212, 0.5269, 0.5488, 0.4874, 0.5796, 0.471, 0.6315, 0.5074, 0.5764, 0.5172, 0.4824, 0.4956, 0.4702, 0.5264, 0.4192, 0.5259, 0.4468, 0.4874, 0.5179, 0.5038, 0.5212, 0.5269, 0.4702, 0.5264, 0.4824, 0.4956, 0.5212, 0.5269, 0.5245, 0.5501, 0.458, 0.5573, 0.4702, 0.5264, 0.5488, 0.4874, 0.5094, 0.467, 0.5364, 0.4384, 0.5796, 0.471, 0.5179, 0.5038, 0.4824, 0.4956, 0.5094, 0.467, 0.5488, 0.4874, 0.4824, 0.4956, 0.4468, 0.4874, 0.47, 0.4466, 0.5094, 0.467, 0.6135, 0.4028, 0.575, 0.4206, 0.5483, 0.3911, 0.6036, 0.3764, 0.6235, 0.4292, 0.6016, 0.4501, 0.575, 0.4206, 0.6135, 0.4028, 0.6016, 0.4501, 0.5796, 0.471, 0.5364, 0.4384, 0.575, 0.4206, 0.6528, 0.4307, 0.6534, 0.3922, 0.6932, 0.3816, 0.682, 0.4322, 0.6235, 0.4292, 0.6135, 0.4028, 0.6534, 0.3922, 0.6528, 0.4307, 0.6135, 0.4028, 0.6036, 0.3764, 0.654, 0.3537, 0.6534, 0.3922, 0.6016, 0.4501, 0.6421, 0.469, 0.6315, 0.5074, 0.5796, 0.471, 0.6235, 0.4292, 0.6528, 0.4307, 0.6421, 0.469, 0.6016, 0.4501, 0.6528, 0.4307, 0.682, 0.4322, 0.6827, 0.488, 0.6421, 0.469, 0.7458, 0.4509, 0.7706, 0.4251, 0.7935, 0.4491, 0.7629, 0.4753, 0.7286, 0.4265, 0.7476, 0.4012, 0.7706, 0.4251, 0.7458, 0.4509, 0.7476, 0.4012, 0.7667, 0.3759, 0.7954, 0.3994, 0.7706, 0.4251, 0.7053, 0.4294, 0.7142, 0.4694, 0.6827, 0.488, 0.682, 0.4322, 0.7286, 0.4265, 0.7458, 0.4509, 0.7142, 0.4694, 0.7053, 0.4294, 0.7458, 0.4509, 0.7629, 0.4753, 0.7232, 0.5095, 0.7142, 0.4694, 0.7476, 0.4012, 0.7204, 0.3914, 0.7356, 0.3534, 0.7667, 0.3759, 0.7286, 0.4265, 0.7053, 0.4294, 0.7204, 0.3914, 0.7476, 0.4012, 0.7053, 0.4294, 0.682, 0.4322, 0.6932, 0.3816, 0.7204, 0.3914, 0.4098, 0.3333, 0.3826, 0.3038, 0.3934, 0.2832, 0.4251, 0.3272, 0.3944, 0.3394, 0.3718, 0.3244, 0.3826, 0.3038, 0.4098, 0.3333, 0.3718, 0.3244, 0.3491, 0.3094, 0.3554, 0.2743, 0.3826, 0.3038, 0.3977, 0.3597, 0.4284, 0.3631, 0.447, 0.3929, 0.4009, 0.38, 0.3944, 0.3394, 0.4098, 0.3333, 0.4284, 0.3631, 0.3977, 0.3597, 0.4098, 0.3333, 0.4251, 0.3272, 0.4591, 0.3665, 0.4284, 0.3631, 0.3718, 0.3244, 0.3681, 0.3474, 0.3386, 0.335, 0.3491, 0.3094, 0.3944, 0.3394, 0.3977, 0.3597, 0.3681, 0.3474, 0.3718, 0.3244, 0.3977, 0.3597, 0.4009, 0.38, 0.3645, 0.3703, 0.3681, 0.3474, 0.4777, 0.3207, 0.4742, 0.2875, 0.5003, 0.2923, 0.5009, 0.3288, 0.4546, 0.3126, 0.4481, 0.2827, 0.4742, 0.2875, 0.4777, 0.3207, 0.4481, 0.2827, 0.4416, 0.2527, 0.4707, 0.2543, 0.4742, 0.2875, 0.4399, 0.3199, 0.4684, 0.3436, 0.4591, 0.3665, 0.4251, 0.3272, 0.4546, 0.3126, 0.4777, 0.3207, 0.4684, 0.3436, 0.4399, 0.3199, 0.4777, 0.3207, 0.5009, 0.3288, 0.497, 0.3673, 0.4684, 0.3436, 0.4481, 0.2827, 0.4207, 0.2829, 0.4016, 0.2459, 0.4416, 0.2527, 0.4546, 0.3126, 0.4399, 0.3199, 0.4207, 0.2829, 0.4481, 0.2827, 0.4399, 0.3199, 0.4251, 0.3272, 0.3934, 0.2832, 0.4207, 0.2829, 0.5533, 0.3124, 0.5667, 0.2732, 0.587, 0.2703, 0.5645, 0.3179, 0.542, 0.3069, 0.5464, 0.2762, 0.5667, 0.2732, 0.5533, 0.3124, 0.5464, 0.2762, 0.5508, 0.2455, 0.5801, 0.2341, 0.5667, 0.2732, 0.5214, 0.3178, 0.5251, 0.3398, 0.497, 0.3673, 0.5009, 0.3288, 0.542, 0.3069, 0.5533, 0.3124, 0.5251, 0.3398, 0.5214, 0.3178, 0.5533, 0.3124, 0.5645, 0.3179, 0.5288, 0.3618, 0.5251, 0.3398, 0.5464, 0.2762, 0.5234, 0.2843, 0.5253, 0.2507, 0.5508, 0.2455, 0.542, 0.3069, 0.5214, 0.3178, 0.5234, 0.2843, 0.5464, 0.2762, 0.5214, 0.3178, 0.5009, 0.3288, 0.5003, 0.2923, 0.5234, 0.2843, 0.5835, 0.3216, 0.5659, 0.3563, 0.5288, 0.3618, 0.5645, 0.3179, 0.6024, 0.3253, 0.603, 0.3509, 0.5659, 0.3563, 0.5835, 0.3216, 0.603, 0.3509, 0.6036, 0.3764, 0.5483, 0.3911, 0.5659, 0.3563, 0.6283, 0.2993, 0.6076, 0.2848, 0.6318, 0.2479, 0.6542, 0.2733, 0.6024, 0.3253, 0.5835, 0.3216, 0.6076, 0.2848, 0.6283, 0.2993, 0.5835, 0.3216, 0.5645, 0.3179, 0.587, 0.2703, 0.6076, 0.2848, 0.603, 0.3509, 0.6412, 0.3265, 0.654, 0.3537, 0.6036, 0.3764, 0.6024, 0.3253, 0.6283, 0.2993, 0.6412, 0.3265, 0.603, 0.3509, 0.6283, 0.2993, 0.6542, 0.2733, 0.6793, 0.3021, 0.6412, 0.3265, 0.4209, 0.1516, 0.4113, 0.1988, 0.3804, 0.1839, 0.3991, 0.1286, 0.4427, 0.1745, 0.4421, 0.2136, 0.4113, 0.1988, 0.4209, 0.1516, 0.4421, 0.2136, 0.4416, 0.2527, 0.4016, 0.2459, 0.4113, 0.1988, 0.4644, 0.1653, 0.449, 0.1182, 0.4771, 0.08478, 0.4861, 0.1561, 0.4427, 0.1745, 0.4209, 0.1516, 0.449, 0.1182, 0.4644, 0.1653, 0.4209, 0.1516, 0.3991, 0.1286, 0.4336, 0.07101, 0.449, 0.1182, 0.4421, 0.2136, 0.4675, 0.2098, 0.4707, 0.2543, 0.4416, 0.2527, 0.4427, 0.1745, 0.4644, 0.1653, 0.4675, 0.2098, 0.4421, 0.2136, 0.4644, 0.1653, 0.4861, 0.1561, 0.4929, 0.206, 0.4675, 0.2098, 0.5081, 0.1625, 0.5167, 0.2066, 0.4929, 0.206, 0.4861, 0.1561, 0.5301, 0.1688, 0.5405, 0.2071, 0.5167, 0.2066, 0.5081, 0.1625, 0.5405, 0.2071, 0.5508, 0.2455, 0.5253, 0.2507, 0.5167, 0.2066, 0.5441, 0.1454, 0.5106, 0.1151, 0.5131, 0.06768, 0.558, 0.122, 0.5301, 0.1688, 0.5081, 0.1625, 0.5106, 0.1151, 0.5441, 0.1454, 0.5081, 0.1625, 0.4861, 0.1561, 0.4771, 0.08478, 0.5106, 0.1151, 0.5405, 0.2071, 0.5621, 0.1897, 0.5801, 0.2341, 0.5508, 0.2455, 0.5301, 0.1688, 0.5441, 0.1454, 0.5621, 0.1897, 0.5405, 0.2071, 0.5441, 0.1454, 0.558, 0.122, 0.5837, 0.1723, 0.5621, 0.1897, 0.4223, 0.4793, 0.4342, 0.4492, 0.47, 0.4466, 0.4468, 0.4874, 0.3977, 0.4712, 0.3985, 0.4517, 0.4342, 0.4492, 0.4223, 0.4793, 0.3985, 0.4517, 0.3992, 0.4323, 0.4462, 0.419, 0.4342, 0.4492, 0.3744, 0.4852, 0.3968, 0.5056, 0.3713, 0.5318, 0.3511, 0.4992, 0.3977, 0.4712, 0.4223, 0.4793, 0.3968, 0.5056, 0.3744, 0.4852, 0.4223, 0.4793, 0.4468, 0.4874, 0.4192, 0.5259, 0.3968, 0.5056, 0.3985, 0.4517, 0.3674, 0.4628, 0.3604, 0.4404, 0.3992, 0.4323, 0.3977, 0.4712, 0.3744, 0.4852, 0.3674, 0.4628, 0.3985, 0.4517, 0.3744, 0.4852, 0.3511, 0.4992, 0.3363, 0.4738, 0.3674, 0.4628, 0.391, 0.4186, 0.419, 0.4057, 0.4462, 0.419, 0.3992, 0.4323, 0.3827, 0.4049, 0.3918, 0.3924, 0.419, 0.4057, 0.391, 0.4186, 0.3918, 0.3924, 0.4009, 0.38, 0.447, 0.3929, 0.419, 0.4057, 0.3555, 0.404, 0.358, 0.4222, 0.3249, 0.4257, 0.3283, 0.4031, 0.3827, 0.4049, 0.391, 0.4186, 0.358, 0.4222, 0.3555, 0.404, 0.391, 0.4186, 0.3992, 0.4323, 0.3604, 0.4404, 0.358, 0.4222, 0.3918, 0.3924, 0.36, 0.3872, 0.3645, 0.3703, 0.4009, 0.38, 0.3827, 0.4049, 0.3555, 0.404, 0.36, 0.3872, 0.3918, 0.3924, 0.3555, 0.404, 0.3283, 0.4031, 0.3282, 0.3819, 0.36, 0.3872, 0.4208, 0.7129, 0.4551, 0.6948, 0.478, 0.7318, 0.4304, 0.7455, 0.4112, 0.6803, 0.4321, 0.6579, 0.4551, 0.6948, 0.4208, 0.7129, 0.4321, 0.6579, 0.4531, 0.6355, 0.4893, 0.6768, 0.4551, 0.6948, 0.3881, 0.6726, 0.3894, 0.7155, 0.358, 0.7181, 0.365, 0.6649, 0.4112, 0.6803, 0.4208, 0.7129, 0.3894, 0.7155, 0.3881, 0.6726, 0.4208, 0.7129, 0.4304, 0.7455, 0.3907, 0.7584, 0.3894, 0.7155, 0.4321, 0.6579, 0.4052, 0.6363, 0.4224, 0.6, 0.4531, 0.6355, 0.4112, 0.6803, 0.3881, 0.6726, 0.4052, 0.6363, 0.4321, 0.6579, 0.3881, 0.6726, 0.365, 0.6649, 0.3783, 0.6147, 0.4052, 0.6363, 0.3005, 0.3082, 0.3196, 0.3216, 0.3078, 0.3414, 0.2877, 0.3222, 0.3134, 0.2943, 0.3313, 0.3018, 0.3196, 0.3216, 0.3005, 0.3082, 0.3313, 0.3018, 0.3491, 0.3094, 0.3386, 0.335, 0.3196, 0.3216, 0.3055, 0.2729, 0.2848, 0.2856, 0.2691, 0.2629, 0.2976, 0.2516, 0.3134, 0.2943, 0.3005, 0.3082, 0.2848, 0.2856, 0.3055, 0.2729, 0.3005, 0.3082, 0.2877, 0.3222, 0.2641, 0.2983, 0.2848, 0.2856, 0.3313, 0.3018, 0.3304, 0.2736, 0.3554, 0.2743, 0.3491, 0.3094, 0.3134, 0.2943, 0.3055, 0.2729, 0.3304, 0.2736, 0.3313, 0.3018, 0.3055, 0.2729, 0.2976, 0.2516, 0.3296, 0.2454, 0.3304, 0.2736, 0.2792, 0.1678, 0.2465, 0.1456, 0.2493, 0.1069, 0.2899, 0.1451, 0.2684, 0.1905, 0.2437, 0.1843, 0.2465, 0.1456, 0.2792, 0.1678, 0.2437, 0.1843, 0.219, 0.1781, 0.2138, 0.1234, 0.2465, 0.1456, 0.283, 0.221, 0.3044, 0.2066, 0.3296, 0.2454, 0.2976, 0.2516, 0.2684, 0.1905, 0.2792, 0.1678, 0.3044, 0.2066, 0.283, 0.221, 0.2792, 0.1678, 0.2899, 0.1451, 0.3258, 0.1921, 0.3044, 0.2066, 0.2437, 0.1843, 0.2564, 0.2236, 0.2298, 0.2262, 0.219, 0.1781, 0.2684, 0.1905, 0.283, 0.221, 0.2564, 0.2236, 0.2437, 0.1843, 0.283, 0.221, 0.2976, 0.2516, 0.2691, 0.2629, 0.2564, 0.2236, 0.3138, 0.1213, 0.3471, 0.1526, 0.3258, 0.1921, 0.2899, 0.1451, 0.3376, 0.0975, 0.3684, 0.1131, 0.3471, 0.1526, 0.3138, 0.1213, 0.3684, 0.1131, 0.3991, 0.1286, 0.3804, 0.1839, 0.3471, 0.1526, 0.3329, 0.0613, 0.2911, 0.08409, 0.2684, 0.04689, 0.3281, 0.02509, 0.3376, 0.0975, 0.3138, 0.1213, 0.2911, 0.08409, 0.3329, 0.0613, 0.3138, 0.1213, 0.2899, 0.1451, 0.2493, 0.1069, 0.2911, 0.08409, 0.3684, 0.1131, 0.3832, 0.06615, 0.4336, 0.07101, 0.3991, 0.1286, 0.3376, 0.0975, 0.3329, 0.0613, 0.3832, 0.06615, 0.3684, 0.1131, 0.3329, 0.0613, 0.3281, 0.02509, 0.3981, 0.01925, 0.3832, 0.06615, 0.2569, 0.37, 0.2824, 0.3557, 0.2941, 0.3734, 0.2601, 0.386, 0.2537, 0.354, 0.2707, 0.3381, 0.2824, 0.3557, 0.2569, 0.37, 0.2707, 0.3381, 0.2877, 0.3222, 0.3078, 0.3414, 0.2824, 0.3557, 0.2313, 0.3484, 0.2262, 0.3764, 0.1955, 0.3827, 0.2089, 0.3428, 0.2537, 0.354, 0.2569, 0.37, 0.2262, 0.3764, 0.2313, 0.3484, 0.2569, 0.37, 0.2601, 0.386, 0.2211, 0.4043, 0.2262, 0.3764, 0.2707, 0.3381, 0.2477, 0.3233, 0.2641, 0.2983, 0.2877, 0.3222, 0.2537, 0.354, 0.2313, 0.3484, 0.2477, 0.3233, 0.2707, 0.3381, 0.2313, 0.3484, 0.2089, 0.3428, 0.2247, 0.3086, 0.2477, 0.3233, 0.2581, 0.4936, 0.2731, 0.4682, 0.298, 0.4776, 0.2745, 0.5068, 0.2418, 0.4805, 0.2482, 0.4587, 0.2731, 0.4682, 0.2581, 0.4936, 0.2482, 0.4587, 0.2546, 0.437, 0.2881, 0.4427, 0.2731, 0.4682, 0.2185, 0.4942, 0.2343, 0.5227, 0.2105, 0.5517, 0.1951, 0.5079, 0.2418, 0.4805, 0.2581, 0.4936, 0.2343, 0.5227, 0.2185, 0.4942, 0.2581, 0.4936, 0.2745, 0.5068, 0.2502, 0.5511, 0.2343, 0.5227, 0.2482, 0.4587, 0.2184, 0.462, 0.2183, 0.4298, 0.2546, 0.437, 0.2418, 0.4805, 0.2185, 0.4942, 0.2184, 0.462, 0.2482, 0.4587, 0.2185, 0.4942, 0.1951, 0.5079, 0.1886, 0.4653, 0.2184, 0.462, 0.2686, 0.3966, 0.2434, 0.4132, 0.2211, 0.4043, 0.2601, 0.386, 0.2771, 0.4072, 0.2658, 0.4221, 0.2434, 0.4132, 0.2686, 0.3966, 0.2658, 0.4221, 0.2546, 0.437, 0.2183, 0.4298, 0.2434, 0.4132, 0.3027, 0.4051, 0.2984, 0.3893, 0.3282, 0.3819, 0.3283, 0.4031, 0.2771, 0.4072, 0.2686, 0.3966, 0.2984, 0.3893, 0.3027, 0.4051, 0.2686, 0.3966, 0.2601, 0.386, 0.2941, 0.3734, 0.2984, 0.3893, 0.2658, 0.4221, 0.2954, 0.4239, 0.2881, 0.4427, 0.2546, 0.437, 0.2771, 0.4072, 0.3027, 0.4051, 0.2954, 0.4239, 0.2658, 0.4221, 0.3027, 0.4051, 0.3283, 0.4031, 0.3249, 0.4257, 0.2954, 0.4239, 0.3078, 0.5519, 0.3396, 0.5419, 0.3495, 0.5708, 0.3074, 0.577, 0.3082, 0.5267, 0.3296, 0.513, 0.3396, 0.5419, 0.3078, 0.5519, 0.3296, 0.513, 0.3511, 0.4992, 0.3713, 0.5318, 0.3396, 0.5419, 0.2913, 0.5167, 0.279, 0.5515, 0.2502, 0.5511, 0.2745, 0.5068, 0.3082, 0.5267, 0.3078, 0.5519, 0.279, 0.5515, 0.2913, 0.5167, 0.3078, 0.5519, 0.3074, 0.577, 0.2667, 0.5863, 0.279, 0.5515, 0.3296, 0.513, 0.3138, 0.4953, 0.3363, 0.4738, 0.3511, 0.4992, 0.3082, 0.5267, 0.2913, 0.5167, 0.3138, 0.4953, 0.3296, 0.513, 0.2913, 0.5167, 0.2745, 0.5068, 0.298, 0.4776, 0.3138, 0.4953, 0.3131, 0.6086, 0.2837, 0.6264, 0.2667, 0.5863, 0.3074, 0.577, 0.3187, 0.6401, 0.3008, 0.6665, 0.2837, 0.6264, 0.3131, 0.6086, 0.3008, 0.6665, 0.2829, 0.693, 0.2544, 0.6443, 0.2837, 0.6264, 0.3418, 0.6525, 0.3457, 0.6116, 0.3783, 0.6147, 0.365, 0.6649, 0.3187, 0.6401, 0.3131, 0.6086, 0.3457, 0.6116, 0.3418, 0.6525, 0.3131, 0.6086, 0.3074, 0.577, 0.3495, 0.5708, 0.3457, 0.6116, 0.3008, 0.6665, 0.3294, 0.6923, 0.3169, 0.7321, 0.2829, 0.693, 0.3187, 0.6401, 0.3418, 0.6525, 0.3294, 0.6923, 0.3008, 0.6665, 0.3418, 0.6525, 0.365, 0.6649, 0.358, 0.7181, 0.3294, 0.6923, 0.2461, 0.8125, 0.2815, 0.7723, 0.3048, 0.8122, 0.2586, 0.8531, 0.2335, 0.7719, 0.2582, 0.7325, 0.2815, 0.7723, 0.2461, 0.8125, 0.2582, 0.7325, 0.2829, 0.693, 0.3169, 0.7321, 0.2815, 0.7723, 0.2039, 0.7654, 0.2051, 0.826, 0.1641, 0.8395, 0.1742, 0.7589, 0.2335, 0.7719, 0.2461, 0.8125, 0.2051, 0.826, 0.2039, 0.7654, 0.2461, 0.8125, 0.2586, 0.8531, 0.2063, 0.8866, 0.2051, 0.826, 0.2582, 0.7325, 0.2291, 0.7048, 0.2544, 0.6443, 0.2829, 0.693, 0.2335, 0.7719, 0.2039, 0.7654, 0.2291, 0.7048, 0.2582, 0.7325, 0.2039, 0.7654, 0.1742, 0.7589, 0.2, 0.6772, 0.2291, 0.7048, 0.1175, 0.6759, 0.07861, 0.6961, 0.06897, 0.629, 0.1192, 0.625, 0.1158, 0.7268, 0.08825, 0.7632, 0.07861, 0.6961, 0.1175, 0.6759, 0.08825, 0.7632, 0.06067, 0.7996, 0.03972, 0.7164, 0.07861, 0.6961, 0.145, 0.7429, 0.1588, 0.6766, 0.2, 0.6772, 0.1742, 0.7589, 0.1158, 0.7268, 0.1175, 0.6759, 0.1588, 0.6766, 0.145, 0.7429, 0.1175, 0.6759, 0.1192, 0.625, 0.1725, 0.6103, 0.1588, 0.6766, 0.08825, 0.7632, 0.1262, 0.8014, 0.1073, 0.8599, 0.06067, 0.7996, 0.1158, 0.7268, 0.145, 0.7429, 0.1262, 0.8014, 0.08825, 0.7632, 0.145, 0.7429, 0.1742, 0.7589, 0.1641, 0.8395, 0.1262, 0.8014, 0.1269, 0.5868, 0.1687, 0.5693, 0.1725, 0.6103, 0.1192, 0.625, 0.1347, 0.5486, 0.1649, 0.5283, 0.1687, 0.5693, 0.1269, 0.5868, 0.1649, 0.5283, 0.1951, 0.5079, 0.2105, 0.5517, 0.1687, 0.5693, 0.115, 0.5307, 0.09197, 0.5799, 0.05702, 0.573, 0.09528, 0.5128, 0.1347, 0.5486, 0.1269, 0.5868, 0.09197, 0.5799, 0.115, 0.5307, 0.1269, 0.5868, 0.1192, 0.625, 0.06897, 0.629, 0.09197, 0.5799, 0.1649, 0.5283, 0.1518, 0.498, 0.1886, 0.4653, 0.1951, 0.5079, 0.1347, 0.5486, 0.115, 0.5307, 0.1518, 0.498, 0.1649, 0.5283, 0.115, 0.5307, 0.09528, 0.5128, 0.1387, 0.4677, 0.1518, 0.498, 0.1502, 0.2879, 0.1133, 0.3013, 0.09683, 0.2663, 0.1479, 0.2593, 0.1525, 0.3165, 0.1297, 0.3363, 0.1133, 0.3013, 0.1502, 0.2879, 0.1297, 0.3363, 0.1068, 0.3562, 0.0763, 0.3148, 0.1133, 0.3013, 0.1807, 0.3296, 0.1875, 0.2982, 0.2247, 0.3086, 0.2089, 0.3428, 0.1525, 0.3165, 0.1502, 0.2879, 0.1875, 0.2982, 0.1807, 0.3296, 0.1502, 0.2879, 0.1479, 0.2593, 0.1942, 0.2668, 0.1875, 0.2982, 0.1297, 0.3363, 0.1626, 0.3595, 0.1444, 0.3894, 0.1068, 0.3562, 0.1525, 0.3165, 0.1807, 0.3296, 0.1626, 0.3595, 0.1297, 0.3363, 0.1807, 0.3296, 0.2089, 0.3428, 0.1955, 0.3827, 0.1626, 0.3595, 0.08774, 0.397, 0.05887, 0.3784, 0.0763, 0.3148, 0.1068, 0.3562, 0.06868, 0.4379, 0.04143, 0.442, 0.05887, 0.3784, 0.08774, 0.397, 0.04143, 0.442, 0.01417, 0.4461, 0.02999, 0.3597, 0.05887, 0.3784, 0.08198, 0.4754, 0.1132, 0.4324, 0.1387, 0.4677, 0.09528, 0.5128, 0.06868, 0.4379, 0.08774, 0.397, 0.1132, 0.4324, 0.08198, 0.4754, 0.08774, 0.397, 0.1068, 0.3562, 0.1444, 0.3894, 0.1132, 0.4324, 0.04143, 0.442, 0.04923, 0.5075, 0.01647, 0.5396, 0.01417, 0.4461, 0.06868, 0.4379, 0.08198, 0.4754, 0.04923, 0.5075, 0.04143, 0.442, 0.08198, 0.4754, 0.09528, 0.5128, 0.05702, 0.573, 0.04923, 0.5075, 0.1534, 0.226, 0.1916, 0.2261, 0.1942, 0.2668, 0.1479, 0.2593, 0.1589, 0.1927, 0.189, 0.1854, 0.1916, 0.2261, 0.1534, 0.226, 0.189, 0.1854, 0.219, 0.1781, 0.2298, 0.2262, 0.1916, 0.2261, 0.1358, 0.1711, 0.1163, 0.2187, 0.0792, 0.2114, 0.1126, 0.1495, 0.1589, 0.1927, 0.1534, 0.226, 0.1163, 0.2187, 0.1358, 0.1711, 0.1534, 0.226, 0.1479, 0.2593, 0.09683, 0.2663, 0.1163, 0.2187, 0.189, 0.1854, 0.1748, 0.1472, 0.2138, 0.1234, 0.219, 0.1781, 0.1589, 0.1927, 0.1358, 0.1711, 0.1748, 0.1472, 0.189, 0.1854, 0.1358, 0.1711, 0.1126, 0.1495, 0.1606, 0.1091, 0.1748, 0.1472, 0.8368, 0.3107, 0.7862, 0.3321, 0.7718, 0.3091, 0.8391, 0.2872, 0.8345, 0.3343, 0.8006, 0.3551, 0.7862, 0.3321, 0.8368, 0.3107, 0.8006, 0.3551, 0.7667, 0.3759, 0.7356, 0.3534, 0.7862, 0.3321, 0.8649, 0.3472, 0.8857, 0.3163, 0.9346, 0.3218, 0.8952, 0.36, 0.8345, 0.3343, 0.8368, 0.3107, 0.8857, 0.3163, 0.8649, 0.3472, 0.8368, 0.3107, 0.8391, 0.2872, 0.9066, 0.2854, 0.8857, 0.3163, 0.8006, 0.3551, 0.8301, 0.3733, 0.7954, 0.3994, 0.7667, 0.3759, 0.8345, 0.3343, 0.8649, 0.3472, 0.8301, 0.3733, 0.8006, 0.3551, 0.8649, 0.3472, 0.8952, 0.36, 0.8597, 0.3915, 0.8301, 0.3733, 0.7279, 0.2051, 0.7292, 0.1577, 0.7655, 0.1396, 0.7541, 0.2042, 0.7017, 0.2061, 0.6929, 0.1757, 0.7292, 0.1577, 0.7279, 0.2051, 0.6929, 0.1757, 0.6842, 0.1454, 0.7305, 0.1102, 0.7292, 0.1577, 0.6779, 0.2397, 0.7036, 0.2536, 0.6793, 0.3021, 0.6542, 0.2733, 0.7017, 0.2061, 0.7279, 0.2051, 0.7036, 0.2536, 0.6779, 0.2397, 0.7279, 0.2051, 0.7541, 0.2042, 0.7293, 0.2676, 0.7036, 0.2536, 0.6929, 0.1757, 0.6624, 0.2118, 0.6468, 0.184, 0.6842, 0.1454, 0.7017, 0.2061, 0.6779, 0.2397, 0.6624, 0.2118, 0.6929, 0.1757, 0.6779, 0.2397, 0.6542, 0.2733, 0.6318, 0.2479, 0.6624, 0.2118, 0.7914, 0.211, 0.7816, 0.26, 0.7293, 0.2676, 0.7541, 0.2042, 0.8287, 0.2177, 0.8339, 0.2524, 0.7816, 0.26, 0.7914, 0.211, 0.8339, 0.2524, 0.8391, 0.2872, 0.7718, 0.3091, 0.7816, 0.26, 0.8624, 0.188, 0.8139, 0.1638, 0.8365, 0.1166, 0.8962, 0.1583, 0.8287, 0.2177, 0.7914, 0.211, 0.8139, 0.1638, 0.8624, 0.188, 0.7914, 0.211, 0.7541, 0.2042, 0.7655, 0.1396, 0.8139, 0.1638, 0.8339, 0.2524, 0.8845, 0.2367, 0.9066, 0.2854, 0.8391, 0.2872, 0.8287, 0.2177, 0.8624, 0.188, 0.8845, 0.2367, 0.8339, 0.2524, 0.8624, 0.188, 0.8962, 0.1583, 0.9351, 0.221, 0.8845, 0.2367, 0.6539, 0.1197, 0.6776, 0.08564, 0.7305, 0.1102, 0.6842, 0.1454, 0.6236, 0.09391, 0.6248, 0.06112, 0.6776, 0.08564, 0.6539, 0.1197, 0.6248, 0.06112, 0.6259, 0.02833, 0.7014, 0.05163, 0.6776, 0.08564, 0.5908, 0.1079, 0.6188, 0.146, 0.5837, 0.1723, 0.558, 0.122, 0.6236, 0.09391, 0.6539, 0.1197, 0.6188, 0.146, 0.5908, 0.1079, 0.6539, 0.1197, 0.6842, 0.1454, 0.6468, 0.184, 0.6188, 0.146, 0.6248, 0.06112, 0.5689, 0.0644, 0.547, 0.02086, 0.6259, 0.02833, 0.6236, 0.09391, 0.5908, 0.1079, 0.5689, 0.0644, 0.6248, 0.06112, 0.5908, 0.1079, 0.558, 0.122, 0.5131, 0.06768, 0.5689, 0.0644, 0.3678, 0.8888, 0.3363, 0.8505, 0.3802, 0.8216, 0.4094, 0.8719, 0.3262, 0.9056, 0.2924, 0.8794, 0.3363, 0.8505, 0.3678, 0.8888, 0.2924, 0.8794, 0.2586, 0.8531, 0.3048, 0.8122, 0.3363, 0.8505, 0.3195, 0.9373, 0.3895, 0.9286, 0.4112, 0.9684, 0.3127, 0.9691, 0.3262, 0.9056, 0.3678, 0.8888, 0.3895, 0.9286, 0.3195, 0.9373, 0.3678, 0.8888, 0.4094, 0.8719, 0.4595, 0.9198, 0.3895, 0.9286, 0.2924, 0.8794, 0.2629, 0.912, 0.2063, 0.8866, 0.2586, 0.8531, 0.3262, 0.9056, 0.3195, 0.9373, 0.2629, 0.912, 0.2924, 0.8794, 0.3195, 0.9373, 0.3127, 0.9691, 0.2334, 0.9446, 0.2629, 0.912, 0.4903, 0.831, 0.4841, 0.7814, 0.5262, 0.7795, 0.5269, 0.841, 0.4537, 0.821, 0.4421, 0.7832, 0.4841, 0.7814, 0.4903, 0.831, 0.4421, 0.7832, 0.4304, 0.7455, 0.478, 0.7318, 0.4841, 0.7814, 0.4315, 0.8464, 0.4749, 0.8754, 0.4595, 0.9198, 0.4094, 0.8719, 0.4537, 0.821, 0.4903, 0.831, 0.4749, 0.8754, 0.4315, 0.8464, 0.4903, 0.831, 0.5269, 0.841, 0.5183, 0.9044, 0.4749, 0.8754, 0.4421, 0.7832, 0.4111, 0.8024, 0.3907, 0.7584, 0.4304, 0.7455, 0.4537, 0.821, 0.4315, 0.8464, 0.4111, 0.8024, 0.4421, 0.7832, 0.4315, 0.8464, 0.4094, 0.8719, 0.3802, 0.8216, 0.4111, 0.8024, 0.6818, 0.8984, 0.7365, 0.8655, 0.8017, 0.9059, 0.7175, 0.9377, 0.6462, 0.8591, 0.6713, 0.8252, 0.7365, 0.8655, 0.6818, 0.8984, 0.6713, 0.8252, 0.6965, 0.7912, 0.7913, 0.8327, 0.7365, 0.8655, 0.5865, 0.8501, 0.6001, 0.9014, 0.5183, 0.9044, 0.5269, 0.841, 0.6462, 0.8591, 0.6818, 0.8984, 0.6001, 0.9014, 0.5865, 0.8501, 0.6818, 0.8984, 0.7175, 0.9377, 0.6136, 0.9527, 0.6001, 0.9014, 0.6713, 0.8252, 0.5988, 0.8023, 0.611, 0.7546, 0.6965, 0.7912, 0.6462, 0.8591, 0.5865, 0.8501, 0.5988, 0.8023, 0.6713, 0.8252, 0.5865, 0.8501, 0.5269, 0.841, 0.5262, 0.7795, 0.5988, 0.8023, 0.7514, 0.7096, 0.6973, 0.65, 0.7404, 0.6262, 0.7974, 0.7086, 0.7055, 0.7106, 0.6543, 0.6739, 0.6973, 0.65, 0.7514, 0.7096, 0.6543, 0.6739, 0.6031, 0.6372, 0.6432, 0.5905, 0.6973, 0.65, 0.701, 0.7509, 0.7713, 0.7712, 0.7913, 0.8327, 0.6965, 0.7912, 0.7055, 0.7106, 0.7514, 0.7096, 0.7713, 0.7712, 0.701, 0.7509, 0.7514, 0.7096, 0.7974, 0.7086, 0.8417, 0.7914, 0.7713, 0.7712, 0.6543, 0.6739, 0.6326, 0.7143, 0.5643, 0.6776, 0.6031, 0.6372, 0.7055, 0.7106, 0.701, 0.7509, 0.6326, 0.7143, 0.6543, 0.6739, 0.701, 0.7509, 0.6965, 0.7912, 0.611, 0.7546, 0.6326, 0.7143, 0.8383, 0.5676, 0.8906, 0.569, 0.9186, 0.6184, 0.846, 0.6036, 0.8307, 0.5317, 0.8625, 0.5195, 0.8906, 0.569, 0.8383, 0.5676, 0.8625, 0.5195, 0.8943, 0.5074, 0.9428, 0.5703, 0.8906, 0.569, 0.7968, 0.5035, 0.7808, 0.5386, 0.7232, 0.5095, 0.7629, 0.4753, 0.8307, 0.5317, 0.8383, 0.5676, 0.7808, 0.5386, 0.7968, 0.5035, 0.8383, 0.5676, 0.846, 0.6036, 0.7647, 0.5737, 0.7808, 0.5386, 0.8625, 0.5195, 0.828, 0.4843, 0.8592, 0.4652, 0.8943, 0.5074, 0.8307, 0.5317, 0.7968, 0.5035, 0.828, 0.4843, 0.8625, 0.5195, 0.7968, 0.5035, 0.7629, 0.4753, 0.7935, 0.4491, 0.828, 0.4843, 0.8585, 0.6488, 0.7994, 0.6375, 0.7647, 0.5737, 0.846, 0.6036, 0.871, 0.694, 0.8342, 0.7013, 0.7994, 0.6375, 0.8585, 0.6488, 0.8342, 0.7013, 0.7974, 0.7086, 0.7404, 0.6262, 0.7994, 0.6375, 0.9181, 0.7333, 0.9184, 0.6759, 0.9783, 0.7029, 0.9653, 0.7727, 0.871, 0.694, 0.8585, 0.6488, 0.9184, 0.6759, 0.9181, 0.7333, 0.8585, 0.6488, 0.846, 0.6036, 0.9186, 0.6184, 0.9184, 0.6759, 0.8342, 0.7013, 0.8799, 0.7624, 0.8417, 0.7914, 0.7974, 0.7086, 0.871, 0.694, 0.9181, 0.7333, 0.8799, 0.7624, 0.8342, 0.7013, 0.9181, 0.7333, 0.9653, 0.7727, 0.9257, 0.8234, 0.8799, 0.7624, 0.9155, 0.4734, 0.9555, 0.509, 0.9428, 0.5703, 0.8943, 0.5074, 0.9366, 0.4395, 0.9683, 0.4478, 0.9555, 0.509, 0.9155, 0.4734, 0.9683, 0.4478, 0.9999, 0.4561, 0.9956, 0.5447, 0.9555, 0.509, 0.9159, 0.3997, 0.8876, 0.4325, 0.8597, 0.3915, 0.8952, 0.36, 0.9366, 0.4395, 0.9155, 0.4734, 0.8876, 0.4325, 0.9159, 0.3997, 0.9155, 0.4734, 0.8943, 0.5074, 0.8592, 0.4652, 0.8876, 0.4325, 0.9683, 0.4478, 0.9514, 0.3848, 0.9869, 0.3699, 0.9999, 0.4561, 0.9366, 0.4395, 0.9159, 0.3997, 0.9514, 0.3848, 0.9683, 0.4478, 0.9159, 0.3997, 0.8952, 0.36, 0.9346, 0.3218, 0.9514, 0.3848])
me_plane.use_remesh_preserve_volume = False
me_plane.use_remesh_preserve_attributes = False
me_plane.use_mirror_vertex_groups = False
me_plane.update()

# ---- objects
ob_rock02 = bpy.data.objects.new('Rock02', me_plane)

# ---- transforms, parenting, visibility, modifiers, constraints
ob_rock02.location = (0.0, 0.0, 0.0)
ob_rock02.lineart.crease_threshold = 0.0
_m = ob_rock02.modifiers.new('Decimate', 'DECIMATE')
_m.ratio = 0.3211

# ---- collection membership
col_collection_1.objects.link(ob_rock02)

# ---- scene / render settings (as saved in the file)
scene.frame_start = 1; scene.frame_end = 250; scene.frame_set(1)
scene.render.engine = 'BLENDER_EEVEE_NEXT'
scene.render.image_settings.color_mode = 'RGB'
scene.render.image_settings.compression = 90
scene.render.resolution_percentage = 50
scene.render.dither_intensity = 0.0
scene.cycles.use_denoising = False
scene.cycles.samples = 10
scene.cycles.sampling_pattern = 'TABULATED_SOBOL'
scene.cycles.light_sampling_threshold = 0.0
scene.cycles.use_adaptive_sampling = False
scene.cycles.use_light_tree = False
scene.cycles.blur_glossy = 0.0
scene.cycles.volume_bounces = 1
scene.cycles.pixel_filter_type = 'GAUSSIAN'
scene.cycles.sample_clamp_indirect = 0.0
scene.view_settings.view_transform = 'Standard'
bpy.context.view_layer.update()

# ---- added for rendering (the .blend has no active camera and no usable light): camera, sun
cam_auto = bpy.data.cameras.new('AutoCamera')
cam_auto.lens = 50.0
cam_auto.sensor_width = 36.0
cam_auto.clip_end = 1000.0
ob_auto_camera = bpy.data.objects.new('AutoCamera', cam_auto)
scene.collection.objects.link(ob_auto_camera)
ob_auto_camera.location = (6.96904, -8.55133, 6.7935)
ob_auto_camera.rotation_euler = (1.09748, -7.21219e-08, 0.694738)
scene.camera = ob_auto_camera
light_auto_sun = bpy.data.lights.new('AutoSun', 'SUN')
light_auto_sun.energy = 3.0
light_auto_sun.angle = 0.0523599
ob_auto_sun = bpy.data.objects.new('AutoSun', light_auto_sun)
scene.collection.objects.link(ob_auto_sun)
ob_auto_sun.rotation_euler = (0.872665, 0.174533, 0.523599)
bpy.context.view_layer.update()
